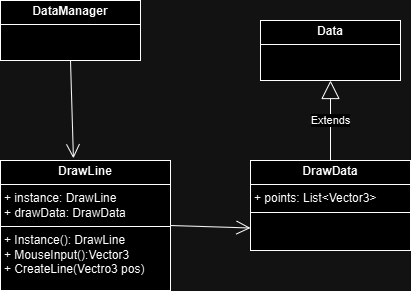

The diagram above was exported from draw.io. Its source (the exported page's mxGraphModel, read from the mxfile embedded in the PNG):
<mxGraphModel dx="1434" dy="738" grid="1" gridSize="10" guides="1" tooltips="1" connect="1" arrows="1" fold="1" page="1" pageScale="1" pageWidth="827" pageHeight="1169" math="0" shadow="0">
  <root>
    <mxCell id="WIyWlLk6GJQsqaUBKTNV-0" />
    <mxCell id="WIyWlLk6GJQsqaUBKTNV-1" parent="WIyWlLk6GJQsqaUBKTNV-0" />
    <mxCell id="pHztOzhIUFBwZSfXfwLX-0" value="&lt;p style=&quot;margin:0px;margin-top:4px;text-align:center;&quot;&gt;&lt;b&gt;DrawLine&lt;/b&gt;&lt;/p&gt;&lt;hr size=&quot;1&quot; style=&quot;border-style:solid;&quot;&gt;&lt;p style=&quot;margin:0px;margin-left:4px;&quot;&gt;+ instance: DrawLine&lt;/p&gt;&lt;p style=&quot;margin:0px;margin-left:4px;&quot;&gt;+ drawData: DrawData&lt;/p&gt;&lt;hr size=&quot;1&quot; style=&quot;border-style:solid;&quot;&gt;&lt;p style=&quot;margin:0px;margin-left:4px;&quot;&gt;+ Instance(): DrawLine&lt;/p&gt;&lt;p style=&quot;margin:0px;margin-left:4px;&quot;&gt;+ MouseInput():Vector3&lt;/p&gt;&lt;p style=&quot;margin:0px;margin-left:4px;&quot;&gt;+ CreateLine(Vectro3 pos)&lt;/p&gt;" style="verticalAlign=top;align=left;overflow=fill;html=1;whiteSpace=wrap;" vertex="1" parent="WIyWlLk6GJQsqaUBKTNV-1">
      <mxGeometry x="320" y="280" width="170" height="130" as="geometry" />
    </mxCell>
    <mxCell id="pHztOzhIUFBwZSfXfwLX-1" value="&lt;p style=&quot;margin:0px;margin-top:4px;text-align:center;&quot;&gt;&lt;b&gt;DrawData&lt;/b&gt;&lt;/p&gt;&lt;hr size=&quot;1&quot; style=&quot;border-style:solid;&quot;&gt;&lt;p style=&quot;margin:0px;margin-left:4px;&quot;&gt;+ points: List&amp;lt;Vector3&amp;gt;&lt;/p&gt;&lt;hr size=&quot;1&quot; style=&quot;border-style:solid;&quot;&gt;&lt;p style=&quot;margin:0px;margin-left:4px;&quot;&gt;&lt;br&gt;&lt;/p&gt;" style="verticalAlign=top;align=left;overflow=fill;html=1;whiteSpace=wrap;" vertex="1" parent="WIyWlLk6GJQsqaUBKTNV-1">
      <mxGeometry x="570" y="280" width="160" height="90" as="geometry" />
    </mxCell>
    <mxCell id="pHztOzhIUFBwZSfXfwLX-3" value="&lt;p style=&quot;margin:0px;margin-top:4px;text-align:center;&quot;&gt;&lt;b&gt;Data&lt;/b&gt;&lt;/p&gt;&lt;hr size=&quot;1&quot; style=&quot;border-style:solid;&quot;&gt;&lt;div style=&quot;height:2px;&quot;&gt;&lt;/div&gt;" style="verticalAlign=top;align=left;overflow=fill;html=1;whiteSpace=wrap;" vertex="1" parent="WIyWlLk6GJQsqaUBKTNV-1">
      <mxGeometry x="580" y="140" width="140" height="60" as="geometry" />
    </mxCell>
    <mxCell id="pHztOzhIUFBwZSfXfwLX-4" value="Extends" style="endArrow=block;endSize=16;endFill=0;html=1;rounded=0;exitX=0.5;exitY=0;exitDx=0;exitDy=0;entryX=0.5;entryY=1;entryDx=0;entryDy=0;" edge="1" parent="WIyWlLk6GJQsqaUBKTNV-1" source="pHztOzhIUFBwZSfXfwLX-1" target="pHztOzhIUFBwZSfXfwLX-3">
      <mxGeometry width="160" relative="1" as="geometry">
        <mxPoint x="330" y="380" as="sourcePoint" />
        <mxPoint x="490" y="380" as="targetPoint" />
      </mxGeometry>
    </mxCell>
    <mxCell id="pHztOzhIUFBwZSfXfwLX-5" value="" style="endArrow=open;endFill=1;endSize=12;html=1;rounded=0;exitX=1;exitY=0.5;exitDx=0;exitDy=0;entryX=0;entryY=0.75;entryDx=0;entryDy=0;" edge="1" parent="WIyWlLk6GJQsqaUBKTNV-1" source="pHztOzhIUFBwZSfXfwLX-0" target="pHztOzhIUFBwZSfXfwLX-1">
      <mxGeometry width="160" relative="1" as="geometry">
        <mxPoint x="330" y="380" as="sourcePoint" />
        <mxPoint x="490" y="380" as="targetPoint" />
      </mxGeometry>
    </mxCell>
    <mxCell id="pHztOzhIUFBwZSfXfwLX-6" value="&lt;p style=&quot;margin:0px;margin-top:4px;text-align:center;&quot;&gt;&lt;b&gt;DataManager&lt;/b&gt;&lt;/p&gt;&lt;hr size=&quot;1&quot; style=&quot;border-style:solid;&quot;&gt;&lt;div style=&quot;height:2px;&quot;&gt;&lt;/div&gt;" style="verticalAlign=top;align=left;overflow=fill;html=1;whiteSpace=wrap;" vertex="1" parent="WIyWlLk6GJQsqaUBKTNV-1">
      <mxGeometry x="320" y="120" width="140" height="60" as="geometry" />
    </mxCell>
    <mxCell id="pHztOzhIUFBwZSfXfwLX-7" value="" style="endArrow=open;endFill=1;endSize=12;html=1;rounded=0;exitX=0.5;exitY=1;exitDx=0;exitDy=0;entryX=0.429;entryY=-0.017;entryDx=0;entryDy=0;entryPerimeter=0;" edge="1" parent="WIyWlLk6GJQsqaUBKTNV-1" source="pHztOzhIUFBwZSfXfwLX-6" target="pHztOzhIUFBwZSfXfwLX-0">
      <mxGeometry width="160" relative="1" as="geometry">
        <mxPoint x="330" y="380" as="sourcePoint" />
        <mxPoint x="490" y="380" as="targetPoint" />
      </mxGeometry>
    </mxCell>
  </root>
</mxGraphModel>